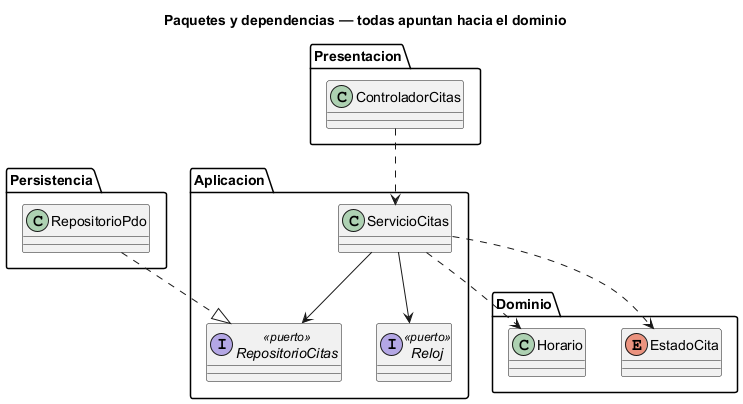

The diagram above was rendered by PlantUML. Its source (embedded in the PNG):
@startuml semana-03-paquetes-dependencias
' Semana 3 — Citas médicas y agenda (tarea Odoo 2460): regla de dependencias
title Paquetes y dependencias — todas apuntan hacia el dominio
package Presentacion {
  class ControladorCitas
}
package Aplicacion {
  class ServicioCitas
  interface RepositorioCitas <<puerto>>
  interface Reloj <<puerto>>
}
package Dominio {
  enum EstadoCita
  class Horario
}
package Persistencia {
  class RepositorioPdo
}
ControladorCitas ..> ServicioCitas
ServicioCitas ..> EstadoCita
ServicioCitas ..> Horario
ServicioCitas --> RepositorioCitas
ServicioCitas --> Reloj
RepositorioPdo ..|> RepositorioCitas
@enduml